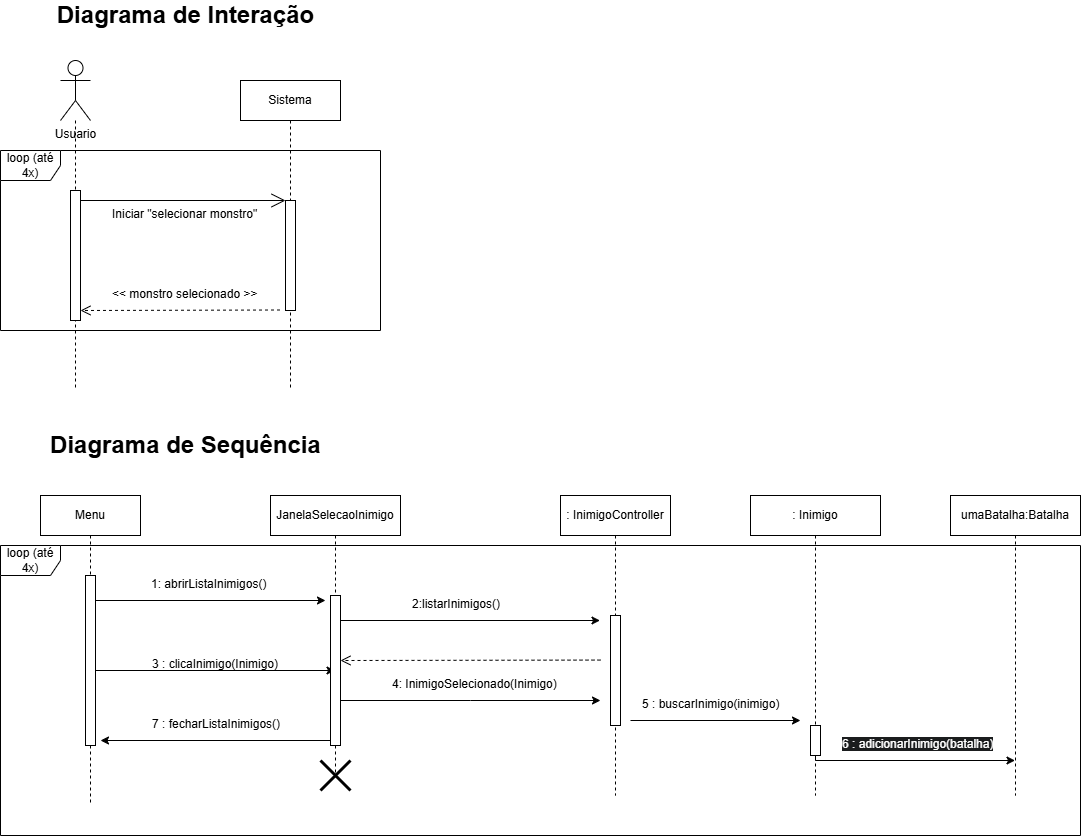

The diagram above was exported from draw.io. Its source (the exported page's mxGraphModel, read from the mxfile embedded in the PNG):
<mxGraphModel dx="994" dy="570" grid="1" gridSize="10" guides="1" tooltips="1" connect="1" arrows="1" fold="1" page="1" pageScale="1" pageWidth="9999" pageHeight="9999" math="0" shadow="0">
  <root>
    <mxCell id="0" />
    <mxCell id="1" parent="0" />
    <mxCell id="rJFT_KHLRNkj6K3t_Fg7-46" style="edgeStyle=elbowEdgeStyle;rounded=0;orthogonalLoop=1;jettySize=auto;html=1;elbow=vertical;curved=0;" parent="1" edge="1">
      <mxGeometry relative="1" as="geometry">
        <mxPoint x="785" y="1010.0021739130435" as="sourcePoint" />
        <mxPoint x="1024.5000000000002" y="1010.0021739130435" as="targetPoint" />
      </mxGeometry>
    </mxCell>
    <mxCell id="rJFT_KHLRNkj6K3t_Fg7-40" style="edgeStyle=elbowEdgeStyle;rounded=0;orthogonalLoop=1;jettySize=auto;html=1;elbow=vertical;curved=0;" parent="1" edge="1">
      <mxGeometry relative="1" as="geometry">
        <mxPoint x="1024.6304347826085" y="960.0021739130435" as="sourcePoint" />
        <mxPoint x="1289.5" y="960.0021739130435" as="targetPoint" />
      </mxGeometry>
    </mxCell>
    <mxCell id="aM9ryv3xv72pqoxQDRHE-5" value="JanelaSelecaoInimigo" style="shape=umlLifeline;perimeter=lifelinePerimeter;whiteSpace=wrap;html=1;container=0;dropTarget=0;collapsible=0;recursiveResize=0;outlineConnect=0;portConstraint=eastwest;newEdgeStyle={&quot;edgeStyle&quot;:&quot;elbowEdgeStyle&quot;,&quot;elbow&quot;:&quot;vertical&quot;,&quot;curved&quot;:0,&quot;rounded&quot;:0};" parent="1" vertex="1">
      <mxGeometry x="960" y="835" width="130" height="280" as="geometry" />
    </mxCell>
    <mxCell id="aM9ryv3xv72pqoxQDRHE-6" value="" style="html=1;points=[];perimeter=orthogonalPerimeter;outlineConnect=0;targetShapes=umlLifeline;portConstraint=eastwest;newEdgeStyle={&quot;edgeStyle&quot;:&quot;elbowEdgeStyle&quot;,&quot;elbow&quot;:&quot;vertical&quot;,&quot;curved&quot;:0,&quot;rounded&quot;:0};" parent="aM9ryv3xv72pqoxQDRHE-5" vertex="1">
      <mxGeometry x="60" y="100" width="10" height="150" as="geometry" />
    </mxCell>
    <mxCell id="rJFT_KHLRNkj6K3t_Fg7-1" value=": InimigoController" style="shape=umlLifeline;perimeter=lifelinePerimeter;whiteSpace=wrap;html=1;container=0;dropTarget=0;collapsible=0;recursiveResize=0;outlineConnect=0;portConstraint=eastwest;newEdgeStyle={&quot;edgeStyle&quot;:&quot;elbowEdgeStyle&quot;,&quot;elbow&quot;:&quot;vertical&quot;,&quot;curved&quot;:0,&quot;rounded&quot;:0};" parent="1" vertex="1">
      <mxGeometry x="1250" y="835" width="110" height="300" as="geometry" />
    </mxCell>
    <mxCell id="rJFT_KHLRNkj6K3t_Fg7-2" value="" style="html=1;points=[];perimeter=orthogonalPerimeter;outlineConnect=0;targetShapes=umlLifeline;portConstraint=eastwest;newEdgeStyle={&quot;edgeStyle&quot;:&quot;elbowEdgeStyle&quot;,&quot;elbow&quot;:&quot;vertical&quot;,&quot;curved&quot;:0,&quot;rounded&quot;:0};" parent="rJFT_KHLRNkj6K3t_Fg7-1" vertex="1">
      <mxGeometry x="50" y="120" width="10" height="110" as="geometry" />
    </mxCell>
    <mxCell id="rJFT_KHLRNkj6K3t_Fg7-30" style="edgeStyle=orthogonalEdgeStyle;rounded=0;orthogonalLoop=1;jettySize=auto;html=1;curved=0;" parent="1" edge="1">
      <mxGeometry relative="1" as="geometry">
        <mxPoint x="780" y="930.0000000000002" as="sourcePoint" />
        <mxPoint x="1015" y="940" as="targetPoint" />
        <Array as="points">
          <mxPoint x="780" y="940" />
        </Array>
      </mxGeometry>
    </mxCell>
    <mxCell id="rJFT_KHLRNkj6K3t_Fg7-35" value="Menu" style="shape=umlLifeline;perimeter=lifelinePerimeter;whiteSpace=wrap;html=1;container=0;dropTarget=0;collapsible=0;recursiveResize=0;outlineConnect=0;portConstraint=eastwest;newEdgeStyle={&quot;edgeStyle&quot;:&quot;elbowEdgeStyle&quot;,&quot;elbow&quot;:&quot;vertical&quot;,&quot;curved&quot;:0,&quot;rounded&quot;:0};" parent="1" vertex="1">
      <mxGeometry x="730" y="835" width="100" height="310" as="geometry" />
    </mxCell>
    <mxCell id="rJFT_KHLRNkj6K3t_Fg7-36" value="" style="html=1;points=[];perimeter=orthogonalPerimeter;outlineConnect=0;targetShapes=umlLifeline;portConstraint=eastwest;newEdgeStyle={&quot;edgeStyle&quot;:&quot;elbowEdgeStyle&quot;,&quot;elbow&quot;:&quot;vertical&quot;,&quot;curved&quot;:0,&quot;rounded&quot;:0};" parent="rJFT_KHLRNkj6K3t_Fg7-35" vertex="1">
      <mxGeometry x="45" y="80" width="10" height="170" as="geometry" />
    </mxCell>
    <mxCell id="rJFT_KHLRNkj6K3t_Fg7-41" value="2:listarInimigos()" style="text;whiteSpace=wrap;html=1;" parent="1" vertex="1">
      <mxGeometry x="1100" y="930" width="120" height="40" as="geometry" />
    </mxCell>
    <mxCell id="rJFT_KHLRNkj6K3t_Fg7-45" value="" style="html=1;verticalAlign=bottom;endArrow=open;dashed=1;endSize=8;curved=0;rounded=0;" parent="1" edge="1">
      <mxGeometry relative="1" as="geometry">
        <mxPoint x="1290" y="999.57" as="sourcePoint" />
        <mxPoint x="1030" y="1000" as="targetPoint" />
      </mxGeometry>
    </mxCell>
    <mxCell id="rJFT_KHLRNkj6K3t_Fg7-47" value="3 : clicaInimigo(Inimigo)" style="text;whiteSpace=wrap;html=1;" parent="1" vertex="1">
      <mxGeometry x="840" y="990" width="140" height="40" as="geometry" />
    </mxCell>
    <mxCell id="rJFT_KHLRNkj6K3t_Fg7-48" style="edgeStyle=elbowEdgeStyle;rounded=0;orthogonalLoop=1;jettySize=auto;html=1;elbow=vertical;curved=0;" parent="1" source="aM9ryv3xv72pqoxQDRHE-6" edge="1">
      <mxGeometry relative="1" as="geometry">
        <mxPoint x="1040" y="1040" as="sourcePoint" />
        <mxPoint x="1290" y="1040" as="targetPoint" />
      </mxGeometry>
    </mxCell>
    <mxCell id="rJFT_KHLRNkj6K3t_Fg7-49" value="4: InimigoSelecionado(Inimigo)" style="text;whiteSpace=wrap;html=1;" parent="1" vertex="1">
      <mxGeometry x="1080" y="1010" width="180" height="30" as="geometry" />
    </mxCell>
    <mxCell id="rJFT_KHLRNkj6K3t_Fg7-53" value="umaBatalha:Batalha" style="shape=umlLifeline;perimeter=lifelinePerimeter;whiteSpace=wrap;html=1;container=0;dropTarget=0;collapsible=0;recursiveResize=0;outlineConnect=0;portConstraint=eastwest;newEdgeStyle={&quot;edgeStyle&quot;:&quot;elbowEdgeStyle&quot;,&quot;elbow&quot;:&quot;vertical&quot;,&quot;curved&quot;:0,&quot;rounded&quot;:0};" parent="1" vertex="1">
      <mxGeometry x="1640" y="835" width="130" height="300" as="geometry" />
    </mxCell>
    <mxCell id="rJFT_KHLRNkj6K3t_Fg7-55" style="edgeStyle=elbowEdgeStyle;rounded=0;orthogonalLoop=1;jettySize=auto;html=1;elbow=horizontal;curved=0;entryX=1;entryY=1;entryDx=0;entryDy=0;" parent="1" target="rJFT_KHLRNkj6K3t_Fg7-56" edge="1">
      <mxGeometry relative="1" as="geometry">
        <mxPoint x="1320" y="1060" as="sourcePoint" />
        <mxPoint x="1559.5" y="1060.004347826087" as="targetPoint" />
        <Array as="points">
          <mxPoint x="1320" y="1060" />
        </Array>
      </mxGeometry>
    </mxCell>
    <mxCell id="rJFT_KHLRNkj6K3t_Fg7-56" value="5 : buscarInimigo(inimigo)" style="text;whiteSpace=wrap;html=1;" parent="1" vertex="1">
      <mxGeometry x="1330" y="1030" width="160" height="30" as="geometry" />
    </mxCell>
    <mxCell id="rJFT_KHLRNkj6K3t_Fg7-57" value="" style="shape=umlDestroy;whiteSpace=wrap;html=1;strokeWidth=3;targetShapes=umlLifeline;" parent="1" vertex="1">
      <mxGeometry x="1010" y="1100" width="30" height="30" as="geometry" />
    </mxCell>
    <mxCell id="rJFT_KHLRNkj6K3t_Fg7-59" style="edgeStyle=elbowEdgeStyle;rounded=0;orthogonalLoop=1;jettySize=auto;html=1;elbow=vertical;curved=0;" parent="1" edge="1">
      <mxGeometry relative="1" as="geometry">
        <mxPoint x="1020" y="1080.004347826087" as="sourcePoint" />
        <mxPoint x="790" y="1080" as="targetPoint" />
      </mxGeometry>
    </mxCell>
    <mxCell id="rJFT_KHLRNkj6K3t_Fg7-60" value="7 : fecharListaInimigos()" style="text;whiteSpace=wrap;html=1;" parent="1" vertex="1">
      <mxGeometry x="840" y="1050" width="140" height="40" as="geometry" />
    </mxCell>
    <mxCell id="rJFT_KHLRNkj6K3t_Fg7-62" value=": Inimigo" style="shape=umlLifeline;perimeter=lifelinePerimeter;whiteSpace=wrap;html=1;container=0;dropTarget=0;collapsible=0;recursiveResize=0;outlineConnect=0;portConstraint=eastwest;newEdgeStyle={&quot;edgeStyle&quot;:&quot;elbowEdgeStyle&quot;,&quot;elbow&quot;:&quot;vertical&quot;,&quot;curved&quot;:0,&quot;rounded&quot;:0};" parent="1" vertex="1">
      <mxGeometry x="1440" y="835" width="130" height="300" as="geometry" />
    </mxCell>
    <mxCell id="rJFT_KHLRNkj6K3t_Fg7-63" value="" style="html=1;points=[];perimeter=orthogonalPerimeter;outlineConnect=0;targetShapes=umlLifeline;portConstraint=eastwest;newEdgeStyle={&quot;edgeStyle&quot;:&quot;elbowEdgeStyle&quot;,&quot;elbow&quot;:&quot;vertical&quot;,&quot;curved&quot;:0,&quot;rounded&quot;:0};" parent="rJFT_KHLRNkj6K3t_Fg7-62" vertex="1">
      <mxGeometry x="60" y="230" width="10" height="30" as="geometry" />
    </mxCell>
    <mxCell id="rJFT_KHLRNkj6K3t_Fg7-64" style="edgeStyle=elbowEdgeStyle;rounded=0;orthogonalLoop=1;jettySize=auto;html=1;elbow=vertical;curved=0;" parent="1" source="rJFT_KHLRNkj6K3t_Fg7-63" target="rJFT_KHLRNkj6K3t_Fg7-53" edge="1">
      <mxGeometry relative="1" as="geometry">
        <Array as="points">
          <mxPoint x="1630" y="1100" />
        </Array>
      </mxGeometry>
    </mxCell>
    <mxCell id="rJFT_KHLRNkj6K3t_Fg7-65" value="&lt;span style=&quot;color: rgb(255, 255, 255); font-family: Helvetica; font-size: 12px; font-style: normal; font-variant-ligatures: normal; font-variant-caps: normal; font-weight: 400; letter-spacing: normal; orphans: 2; text-align: left; text-indent: 0px; text-transform: none; widows: 2; word-spacing: 0px; -webkit-text-stroke-width: 0px; white-space: normal; background-color: rgb(27, 29, 30); text-decoration-thickness: initial; text-decoration-style: initial; text-decoration-color: initial; float: none; display: inline !important;&quot;&gt;6 : adicionarInimigo(batalha)&lt;/span&gt;" style="text;whiteSpace=wrap;html=1;" parent="1" vertex="1">
      <mxGeometry x="1530" y="1070" width="180" height="40" as="geometry" />
    </mxCell>
    <mxCell id="rJFT_KHLRNkj6K3t_Fg7-66" value="Usuario" style="shape=umlActor;verticalLabelPosition=bottom;verticalAlign=top;html=1;" parent="1" vertex="1">
      <mxGeometry x="750" y="400" width="30" height="60" as="geometry" />
    </mxCell>
    <mxCell id="rJFT_KHLRNkj6K3t_Fg7-70" value="" style="endArrow=none;dashed=1;endFill=0;endSize=12;html=1;rounded=0;startFill=0;" parent="1" source="rJFT_KHLRNkj6K3t_Fg7-66" edge="1">
      <mxGeometry width="160" relative="1" as="geometry">
        <mxPoint x="765" y="490" as="sourcePoint" />
        <mxPoint x="765" y="730" as="targetPoint" />
        <Array as="points">
          <mxPoint x="765" y="600" />
        </Array>
      </mxGeometry>
    </mxCell>
    <mxCell id="rJFT_KHLRNkj6K3t_Fg7-72" value="" style="endArrow=open;endFill=1;endSize=12;html=1;rounded=0;" parent="1" target="sAYBWKdn58FWDFGe9gMV-6" edge="1">
      <mxGeometry width="160" relative="1" as="geometry">
        <mxPoint x="770" y="540" as="sourcePoint" />
        <mxPoint x="960" y="540" as="targetPoint" />
      </mxGeometry>
    </mxCell>
    <mxCell id="rJFT_KHLRNkj6K3t_Fg7-73" value="Iniciar&amp;nbsp;&lt;span style=&quot;background-color: transparent; color: light-dark(rgb(0, 0, 0), rgb(255, 255, 255));&quot;&gt;&quot;selecionar monstro&quot;&lt;/span&gt;" style="text;whiteSpace=wrap;html=1;" parent="1" vertex="1">
      <mxGeometry x="800" y="540" width="160" height="40" as="geometry" />
    </mxCell>
    <mxCell id="sAYBWKdn58FWDFGe9gMV-3" value="loop (até 4x)" style="shape=umlFrame;whiteSpace=wrap;html=1;pointerEvents=0;" parent="1" vertex="1">
      <mxGeometry x="690" y="885" width="1080" height="290" as="geometry" />
    </mxCell>
    <mxCell id="sAYBWKdn58FWDFGe9gMV-4" value="1: abrirListaInimigos()" style="text;whiteSpace=wrap;html=1;" parent="1" vertex="1">
      <mxGeometry x="839.29" y="910" width="141.42857142857144" height="40" as="geometry" />
    </mxCell>
    <mxCell id="sAYBWKdn58FWDFGe9gMV-5" value="Sistema" style="shape=umlLifeline;perimeter=lifelinePerimeter;whiteSpace=wrap;html=1;container=0;dropTarget=0;collapsible=0;recursiveResize=0;outlineConnect=0;portConstraint=eastwest;newEdgeStyle={&quot;edgeStyle&quot;:&quot;elbowEdgeStyle&quot;,&quot;elbow&quot;:&quot;vertical&quot;,&quot;curved&quot;:0,&quot;rounded&quot;:0};" parent="1" vertex="1">
      <mxGeometry x="930" y="420" width="100" height="310" as="geometry" />
    </mxCell>
    <mxCell id="sAYBWKdn58FWDFGe9gMV-6" value="" style="html=1;points=[];perimeter=orthogonalPerimeter;outlineConnect=0;targetShapes=umlLifeline;portConstraint=eastwest;newEdgeStyle={&quot;edgeStyle&quot;:&quot;elbowEdgeStyle&quot;,&quot;elbow&quot;:&quot;vertical&quot;,&quot;curved&quot;:0,&quot;rounded&quot;:0};" parent="sAYBWKdn58FWDFGe9gMV-5" vertex="1">
      <mxGeometry x="45" y="120" width="10" height="110" as="geometry" />
    </mxCell>
    <mxCell id="sAYBWKdn58FWDFGe9gMV-8" value="" style="html=1;verticalAlign=bottom;endArrow=open;dashed=1;endSize=8;curved=0;rounded=0;" parent="1" edge="1">
      <mxGeometry relative="1" as="geometry">
        <mxPoint x="969.5" y="649.4999999999999" as="sourcePoint" />
        <mxPoint x="770" y="650" as="targetPoint" />
      </mxGeometry>
    </mxCell>
    <mxCell id="sAYBWKdn58FWDFGe9gMV-10" value="loop (até 4x)" style="shape=umlFrame;whiteSpace=wrap;html=1;pointerEvents=0;" parent="1" vertex="1">
      <mxGeometry x="690" y="490" width="380" height="180" as="geometry" />
    </mxCell>
    <mxCell id="sAYBWKdn58FWDFGe9gMV-11" value="&amp;lt;&amp;lt; monstro selecionado &amp;gt;&amp;gt;" style="text;whiteSpace=wrap;html=1;" parent="1" vertex="1">
      <mxGeometry x="800" y="620" width="160" height="40" as="geometry" />
    </mxCell>
    <mxCell id="sAYBWKdn58FWDFGe9gMV-15" value="" style="html=1;points=[];perimeter=orthogonalPerimeter;outlineConnect=0;targetShapes=umlLifeline;portConstraint=eastwest;newEdgeStyle={&quot;edgeStyle&quot;:&quot;elbowEdgeStyle&quot;,&quot;elbow&quot;:&quot;vertical&quot;,&quot;curved&quot;:0,&quot;rounded&quot;:0};" parent="1" vertex="1">
      <mxGeometry x="760" y="530" width="10" height="130" as="geometry" />
    </mxCell>
    <mxCell id="sAYBWKdn58FWDFGe9gMV-16" value="Diagrama de Interação" style="text;strokeColor=none;fillColor=none;html=1;fontSize=24;fontStyle=1;verticalAlign=middle;align=center;" parent="1" vertex="1">
      <mxGeometry x="730" y="340" width="290" height="30" as="geometry" />
    </mxCell>
    <mxCell id="sAYBWKdn58FWDFGe9gMV-17" value="Diagrama de Sequência" style="text;strokeColor=none;fillColor=none;html=1;fontSize=24;fontStyle=1;verticalAlign=middle;align=center;" parent="1" vertex="1">
      <mxGeometry x="730" y="770" width="290" height="30" as="geometry" />
    </mxCell>
  </root>
</mxGraphModel>